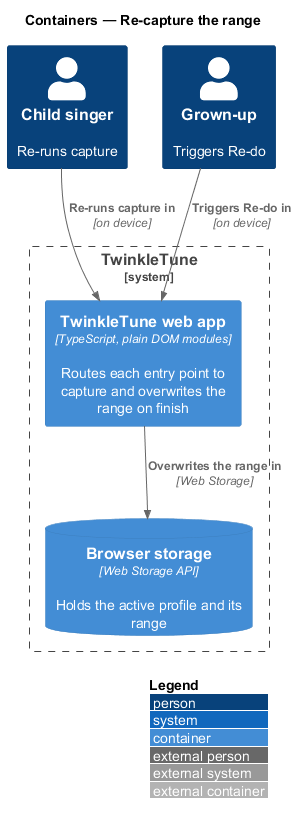

The diagram above was rendered by PlantUML. Its source (embedded in the PNG):
@startuml
!include <C4/C4_Container>
LAYOUT_WITH_LEGEND()
title Containers — Re-capture the range

Person(child, "Child singer", "Re-runs capture")
Person(grownup, "Grown-up", "Triggers Re-do")
System_Boundary(tt, "TwinkleTune") {
  Container(webapp, "TwinkleTune web app", "TypeScript, plain DOM modules", "Routes each entry point to capture and overwrites the range on finish")
  ContainerDb(store, "Browser storage", "Web Storage API", "Holds the active profile and its range")
}

Rel(child, webapp, "Re-runs capture in", "on device")
Rel(grownup, webapp, "Triggers Re-do in", "on device")
Rel(webapp, store, "Overwrites the range in", "Web Storage")
@enduml